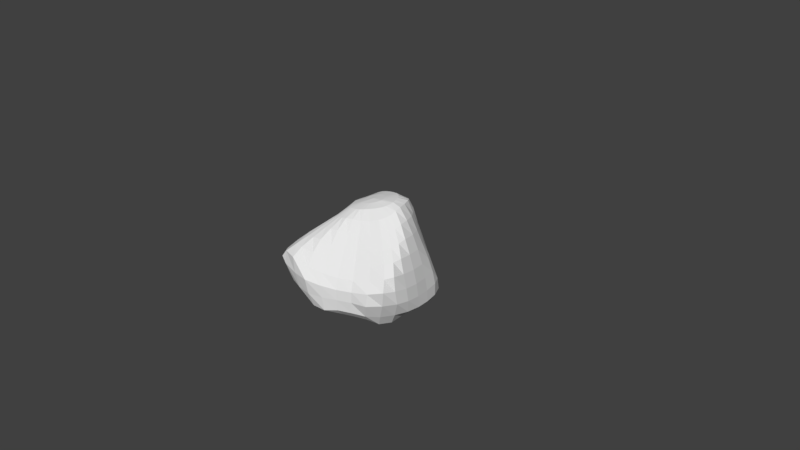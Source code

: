 # Source: scrubrock.blend  (saved by Blender 2.78.0; exported with 4.5.12 LTS)
import bpy
from mathutils import Matrix  # noqa: F401  (used for matrix-valued properties, if any)

bpy.ops.wm.read_factory_settings(use_empty=True)
scene = bpy.context.scene
scene.name = 'Scene'

# ---- collections
col_collection_1 = bpy.data.collections.new('Collection 1'); scene.collection.children.link(col_collection_1)

# ---- world
world_world = bpy.data.worlds.new('World'); scene.world = world_world
world_world.color = (0.05088, 0.05088, 0.05088)
world_world.use_sun_shadow = False
world_world.sun_shadow_jitter_overblur = 0.0
world_world.cycles.sampling_method = 'MANUAL'

# ---- cameras
cam_camera = bpy.data.cameras.new('Camera')
cam_camera.clip_end = 100.0
cam_camera.lens = 35.0
cam_camera.sensor_width = 32.0
cam_camera.sensor_height = 18.0
cam_camera.ortho_scale = 7.314
cam_camera.dof.focus_distance = 0.0

# ---- meshes
me_sphere = bpy.data.meshes.new('Sphere')
me_sphere.from_pydata([(0.09441, 0.1728, 0.8103), (0.1254, 0.3171, 0.8115), (0.1532, 0.4396, 0.718), (0.1556, 0.4993, 0.5818), (0.1403, 0.5332, 0.4387), (0.1165, 0.567, 0.2933), (0.1024, 0.6001, 0.1287), (0.1099, 0.6345, -0.06255), (0.1191, 0.6684, -0.2479), (0.1243, 0.6725, -0.4005), (0.1232, 0.6314, -0.4584), (0.1322, 0.6018, -0.4836), (0.1276, 0.4969, -0.5285), (0.1003, 0.3571, -0.5785), (0.06707, 0.1837, -0.5995), (0.1233, 0.1644, 0.8155), (0.1889, 0.3071, 0.8235), (0.2425, 0.4221, 0.7432), (0.2694, 0.4747, 0.6144), (0.2741, 0.5005, 0.475), (0.2733, 0.526, 0.3208), (0.2885, 0.5528, 0.1303), (0.2998, 0.5869, -0.06085), (0.3054, 0.6219, -0.2462), (0.3012, 0.6364, -0.406), (0.2818, 0.5988, -0.4665), (0.2581, 0.5672, -0.4937), (0.2262, 0.47, -0.5354), (0.168, 0.3374, -0.5833), (0.1016, 0.1734, -0.6012), (0.1497, 0.1506, 0.82), (0.2445, 0.2849, 0.8327), (0.3093, 0.3939, 0.7642), (0.3539, 0.4448, 0.6399), (0.3908, 0.4641, 0.5016), (0.4433, 0.4824, 0.3279), (0.4691, 0.5065, 0.1377), (0.4835, 0.5384, -0.05361), (0.4854, 0.5736, -0.2392), (0.474, 0.608, -0.4125), (0.4409, 0.5954, -0.4964), (0.3779, 0.5225, -0.5142), (0.3185, 0.4304, -0.5501), (0.2306, 0.306, -0.5927), (0.1334, 0.1563, -0.6027), (0.1728, 0.1319, 0.8232), (0.2865, 0.2501, 0.8364), (0.3633, 0.3547, 0.7842), (0.4089, 0.3957, 0.6499), (0.4718, 0.406, 0.4808), (0.5406, 0.4277, 0.3082), (0.5996, 0.4555, 0.1309), (0.6475, 0.4905, -0.0445), (0.6526, 0.5263, -0.227), (0.6311, 0.5622, -0.4012), (0.5852, 0.5816, -0.5358), (0.4926, 0.4853, -0.575), (0.3991, 0.372, -0.5749), (0.2856, 0.2638, -0.6051), (0.1613, 0.1329, -0.6041), (0.1918, 0.1085, 0.8251), (0.3213, 0.2034, 0.8372), (0.4097, 0.2944, 0.8027), (0.4695, 0.3243, 0.6404), (0.5382, 0.3455, 0.466), (0.6128, 0.3667, 0.29), (0.6841, 0.3992, 0.1153), (0.7359, 0.4332, -0.0595), (0.7718, 0.4741, -0.2248), (0.766, 0.5041, -0.3851), (0.6899, 0.4613, -0.5323), (0.5815, 0.3899, -0.6046), (0.4632, 0.3043, -0.5933), (0.3301, 0.2091, -0.6058), (0.1843, 0.1043, -0.6053), (0.03151, -0.005095, -0.5983), (0.2061, 0.08125, 0.8254), (0.3505, 0.1458, 0.8355), (0.4549, 0.1939, 0.8015), (0.5405, 0.2327, 0.6481), (0.6123, 0.2593, 0.4721), (0.6815, 0.2916, 0.2894), (0.749, 0.3252, 0.1097), (0.8023, 0.3513, -0.06507), (0.8377, 0.363, -0.231), (0.8487, 0.3527, -0.3852), (0.7603, 0.3172, -0.5205), (0.6338, 0.2669, -0.5718), (0.5114, 0.2109, -0.5872), (0.3631, 0.1444, -0.6022), (0.2013, 0.07138, -0.6062), (0.2145, 0.05087, 0.8244), (0.3724, 0.07909, 0.831), (0.4906, 0.08395, 0.8025), (0.5937, 0.1003, 0.6564), (0.6808, 0.1178, 0.4866), (0.7546, 0.1356, 0.3046), (0.8148, 0.1529, 0.1189), (0.8546, 0.1682, -0.06583), (0.8818, 0.1769, -0.2371), (0.8926, 0.1778, -0.3898), (0.7885, 0.1604, -0.4895), (0.6621, 0.1338, -0.5611), (0.5421, 0.1078, -0.583), (0.3836, 0.07398, -0.6003), (0.2119, 0.03558, -0.6069), (0.2125, 0.0244, 0.8203), (0.3661, 0.03024, 0.8175), (0.4938, 0.007043, 0.7779), (0.6166, -0.02076, 0.6491), (0.7244, -0.05185, 0.5021), (0.805, -0.05321, 0.3229), (0.869, -0.04752, 0.1387), (0.9096, -0.03601, -0.04578), (0.9242, -0.01947, -0.224), (0.9162, -0.001387, -0.3867), (0.801, -0.001841, -0.4856), (0.674, -0.003708, -0.5581), (0.5523, 0.0005964, -0.5825), (0.3907, 0.0005529, -0.6001), (0.2155, -0.001778, -0.6072), (0.2001, 0.003525, 0.8132), (0.3458, -0.01692, 0.8027), (0.4752, -0.05699, 0.7396), (0.6006, -0.1001, 0.6063), (0.718, -0.153, 0.4718), (0.8314, -0.2231, 0.3391), (0.8982, -0.2429, 0.165), (0.939, -0.2353, -0.01922), (0.9523, -0.2148, -0.1984), (0.9154, -0.1836, -0.3774), (0.7907, -0.1637, -0.4978), (0.6666, -0.1407, -0.565), (0.5444, -0.1065, -0.5855), (0.3842, -0.073, -0.6017), (0.212, -0.03925, -0.6072), (0.183, -0.01748, 0.8053), (0.3145, -0.064, 0.7883), (0.4433, -0.121, 0.7099), (0.569, -0.1801, 0.5733), (0.6871, -0.2455, 0.4375), (0.8088, -0.3269, 0.3171), (0.9137, -0.4137, 0.1958), (0.9412, -0.4216, 0.01258), (0.9502, -0.3977, -0.1695), (0.8653, -0.3577, -0.376), (0.7673, -0.3186, -0.5422), (0.6431, -0.2716, -0.5861), (0.5154, -0.2094, -0.5932), (0.3642, -0.1439, -0.6052), (0.2016, -0.07539, -0.607), (0.1619, -0.03773, 0.7973), (0.2642, -0.1103, 0.7729), (0.3926, -0.1829, 0.6873), (0.5188, -0.2572, 0.5524), (0.6347, -0.3351, 0.4164), (0.7519, -0.4214, 0.297), (0.8506, -0.5118, 0.1745), (0.9078, -0.5832, 0.04125), (0.8657, -0.5628, -0.1665), (0.7718, -0.5146, -0.3806), (0.6898, -0.4603, -0.5428), (0.5862, -0.3879, -0.5985), (0.4684, -0.3028, -0.6012), (0.3315, -0.2089, -0.6076), (0.1846, -0.1088, -0.6065), (0.138, -0.05615, 0.7896), (0.2033, -0.154, 0.7585), (0.2964, -0.2428, 0.6578), (0.4012, -0.3312, 0.5173), (0.5044, -0.4206, 0.3795), (0.6003, -0.5075, 0.2483), (0.6772, -0.5965, 0.1161), (0.7313, -0.6816, -0.01233), (0.7203, -0.7008, -0.1793), (0.6475, -0.6423, -0.3729), (0.5727, -0.5559, -0.4892), (0.4932, -0.4758, -0.5603), (0.4035, -0.3819, -0.5908), (0.287, -0.2654, -0.6029), (0.1617, -0.1383, -0.6057), (0.1131, -0.07235, 0.782), (0.1449, -0.191, 0.7463), (0.2013, -0.2997, 0.6457), (0.2706, -0.4002, 0.4964), (0.3426, -0.4988, 0.3502), (0.4169, -0.5931, 0.2137), (0.4813, -0.687, 0.07804), (0.5176, -0.7441, -0.05167), (0.5127, -0.7473, -0.1973), (0.4954, -0.734, -0.3547), (0.4406, -0.6452, -0.4647), (0.3847, -0.5519, -0.5399), (0.322, -0.4475, -0.5804), (0.2322, -0.3122, -0.597), (0.1338, -0.1626, -0.6047), (0.08756, -0.08493, 0.7752), (0.09062, -0.217, 0.7353), (0.1065, -0.3512, 0.65), (0.1498, -0.4657, 0.5016), (0.1999, -0.5748, 0.3551), (0.2543, -0.6752, 0.2158), (0.3038, -0.7768, 0.07505), (0.3341, -0.8326, -0.05599), (0.3382, -0.8312, -0.1986), (0.3345, -0.8159, -0.3519), (0.2964, -0.72, -0.4606), (0.2682, -0.6141, -0.5333), (0.2308, -0.4984, -0.5741), (0.1695, -0.3475, -0.5927), (0.102, -0.1809, -0.6035), (0.06231, -0.09327, 0.7696), (0.04111, -0.2325, 0.7261), (0.02176, -0.3835, 0.647), (0.02436, -0.5277, 0.529), (0.05012, -0.6468, 0.3855), (0.08458, -0.7608, 0.2435), (0.1245, -0.8687, 0.1043), (0.1598, -0.9394, -0.02544), (0.1713, -0.9272, -0.1935), (0.1791, -0.9037, -0.3823), (0.159, -0.7787, -0.4724), (0.1536, -0.6611, -0.5387), (0.1341, -0.5292, -0.5701), (0.1015, -0.3701, -0.5903), (0.06738, -0.1924, -0.6021), (0.03808, -0.09716, 0.7652), (-0.004026, -0.2383, 0.7193), (-0.04461, -0.3928, 0.6334), (-0.07457, -0.5492, 0.5289), (-0.09029, -0.7044, 0.4253), (-0.07942, -0.8378, 0.2941), (-0.05058, -0.9473, 0.155), (-0.01203, -1.033, 0.02219), (-0.005171, -0.9951, -0.1854), (6.357e-08, -0.9239, -0.3827), (0.01101, -0.8097, -0.479), (0.02425, -0.6749, -0.5354), (0.03305, -0.54, -0.569), (0.03091, -0.379, -0.5901), (0.03143, -0.1967, -0.6005), (0.01569, -0.09659, 0.7621), (-0.04527, -0.2362, 0.7144), (-0.1031, -0.3883, 0.6245), (-0.1627, -0.5529, 0.5196), (-0.2131, -0.7198, 0.4183), (-0.2464, -0.8805, 0.3263), (-0.2472, -1.019, 0.2359), (-0.2152, -1.025, 0.03153), (-0.1988, -0.9827, -0.1811), (-0.1684, -0.8803, -0.3603), (-0.1386, -0.7717, -0.4691), (-0.1085, -0.6611, -0.5233), (-0.06913, -0.5324, -0.5711), (-0.03969, -0.3738, -0.5915), (-0.004526, -0.1937, -0.5987), (-0.002726, -0.09103, 0.7603), (-0.07871, -0.2254, 0.7107), (-0.1548, -0.3754, 0.6154), (-0.2326, -0.5395, 0.5117), (-0.3026, -0.706, 0.4126), (-0.3605, -0.8684, 0.3271), (-0.429, -0.9812, 0.2399), (-0.438, -0.9969, 0.06102), (-0.3859, -0.9303, -0.1781), (-0.3348, -0.8119, -0.3479), (-0.2906, -0.7196, -0.4668), (-0.2378, -0.6294, -0.5197), (-0.1685, -0.506, -0.5741), (-0.1075, -0.3545, -0.5932), (-0.03908, -0.1835, -0.5969), (0.06342, 0.03141, 0.7973), (-0.01737, -0.08192, 0.7594), (-0.1056, -0.205, 0.7095), (-0.1926, -0.3448, 0.6081), (-0.2822, -0.5028, 0.5079), (-0.3774, -0.6493, 0.406), (-0.4748, -0.7685, 0.2974), (-0.561, -0.8618, 0.1889), (-0.6223, -0.9124, 0.06697), (-0.578, -0.8541, -0.1612), (-0.4974, -0.7334, -0.3526), (-0.4385, -0.6545, -0.4715), (-0.3585, -0.5772, -0.5286), (-0.2618, -0.4622, -0.5714), (-0.17, -0.3213, -0.5908), (-0.07092, -0.1664, -0.5951), (-0.035, -0.06096, 0.7576), (-0.1325, -0.169, 0.7086), (-0.2323, -0.2785, 0.5907), (-0.3406, -0.3956, 0.4681), (-0.4425, -0.5133, 0.3537), (-0.5439, -0.6189, 0.2418), (-0.6412, -0.7044, 0.1324), (-0.7256, -0.757, 0.01805), (-0.7369, -0.7333, -0.1564), (-0.6535, -0.6534, -0.3825), (-0.5759, -0.5839, -0.4904), (-0.4627, -0.5005, -0.5304), (-0.3409, -0.3978, -0.5561), (-0.2243, -0.2757, -0.5816), (-0.09882, -0.1431, -0.5933), (-0.05182, -0.03328, 0.7558), (-0.1692, -0.1075, 0.7042), (-0.2786, -0.183, 0.5677), (-0.3786, -0.2731, 0.4422), (-0.4793, -0.3663, 0.3222), (-0.5812, -0.4549, 0.2067), (-0.6801, -0.5301, 0.09501), (-0.7664, -0.5701, -0.02985), (-0.8158, -0.562, -0.1855), (-0.7505, -0.5109, -0.3684), (-0.6589, -0.4583, -0.4551), (-0.5364, -0.3958, -0.4991), (-0.4055, -0.3167, -0.5415), (-0.2691, -0.2198, -0.5726), (-0.1217, -0.1145, -0.5918), (-0.06444, -0.004227, 0.7557), (-0.1982, -0.04094, 0.7021), (-0.3109, -0.0879, 0.5638), (-0.4086, -0.151, 0.4364), (-0.509, -0.2208, 0.3142), (-0.6095, -0.2887, 0.1945), (-0.7075, -0.3472, 0.07588), (-0.781, -0.3749, -0.05675), (-0.7923, -0.3703, -0.1964), (-0.7642, -0.3397, -0.3278), (-0.6957, -0.3116, -0.4176), (-0.5912, -0.2762, -0.4769), (-0.4529, -0.2234, -0.5316), (-0.3024, -0.1555, -0.5666), (-0.1387, -0.08172, -0.5906), (-0.07262, 0.02475, 0.7574), (-0.2134, 0.02046, 0.6947), (-0.3358, 0.009496, 0.5719), (-0.4345, -0.02643, 0.446), (-0.5322, -0.0712, 0.322), (-0.6329, -0.1214, 0.2018), (-0.7317, -0.1566, 0.0691), (-0.8004, -0.1777, -0.06871), (-0.8092, -0.1762, -0.2064), (-0.7889, -0.1637, -0.3275), (-0.7309, -0.1573, -0.406), (-0.6267, -0.1464, -0.4672), (-0.4817, -0.1216, -0.5266), (-0.323, -0.08542, -0.5639), (-0.1492, -0.04596, -0.5898), (-0.07551, 0.05312, 0.7601), (-0.2175, 0.07772, 0.6902), (-0.3456, 0.09839, 0.5758), (-0.4563, 0.09928, 0.4689), (-0.5562, 0.07736, 0.3479), (-0.6563, 0.0532, 0.2195), (-0.7554, 0.03397, 0.08142), (-0.8267, 0.01873, -0.06665), (-0.8408, 0.0135, -0.2134), (-0.8185, 0.01307, -0.3391), (-0.7559, 0.0002837, -0.4109), (-0.6411, -0.01131, -0.4704), (-0.4924, -0.01538, -0.5283), (-0.3299, -0.01216, -0.5647), (-0.1527, -0.008622, -0.5895), (-0.07311, 0.07999, 0.7637), (-0.2117, 0.1303, 0.6911), (-0.3432, 0.1786, 0.5774), (-0.4645, 0.2136, 0.4806), (-0.5909, 0.2404, 0.3901), (-0.7117, 0.2604, 0.27), (-0.8138, 0.2552, 0.134), (-0.8836, 0.2396, -0.02785), (-0.9008, 0.2082, -0.2101), (-0.8862, 0.1803, -0.3752), (-0.7881, 0.1533, -0.4576), (-0.6352, 0.1238, -0.4889), (-0.4839, 0.09125, -0.5364), (-0.3231, 0.06143, -0.5688), (-0.1492, 0.02886, -0.5895), (-0.06559, 0.1046, 0.7683), (-0.1967, 0.1771, 0.6981), (-0.3325, 0.2527, 0.5857), (-0.4659, 0.3219, 0.4958), (-0.6074, 0.3903, 0.4051), (-0.75, 0.4499, 0.3088), (-0.8738, 0.4912, 0.1966), (-0.9395, 0.4799, 0.03264), (-0.9288, 0.4378, -0.1699), (-0.8676, 0.3701, -0.3586), (-0.7418, 0.309, -0.4583), (-0.6066, 0.254, -0.5167), (-0.4549, 0.1944, -0.5496), (-0.3026, 0.1325, -0.5762), (-0.1387, 0.06503, -0.59), (-0.05323, 0.1262, 0.7735), (-0.1737, 0.2173, 0.7114), (-0.3051, 0.3149, 0.6048), (-0.4531, 0.4165, 0.5148), (-0.6032, 0.5178, 0.4223), (-0.7509, 0.5989, 0.3307), (-0.8758, 0.6641, 0.2188), (-0.9447, 0.6939, 0.07605), (-0.9145, 0.6437, -0.1347), (-0.8048, 0.5515, -0.3505), (-0.6665, 0.4533, -0.4641), (-0.5432, 0.3764, -0.5253), (-0.4063, 0.29, -0.5631), (-0.2694, 0.1982, -0.5825), (-0.1217, 0.09852, -0.5908), (-0.03646, 0.1443, 0.7794), (-0.1427, 0.2498, 0.73), (-0.2614, 0.3625, 0.6308), (-0.41, 0.4936, 0.5352), (-0.5674, 0.6158, 0.4438), (-0.7064, 0.6992, 0.3318), (-0.8024, 0.7612, 0.2016), (-0.8471, 0.8325, 0.07148), (-0.8014, 0.8012, -0.1294), (-0.6993, 0.6993, -0.3545), (-0.5664, 0.5805, -0.4769), (-0.4582, 0.4846, -0.5367), (-0.3403, 0.3745, -0.5769), (-0.2244, 0.2562, -0.5854), (-0.09881, 0.128, -0.5919), (-0.01576, 0.1585, 0.7856), (-0.1044, 0.2742, 0.7526), (-0.2046, 0.4025, 0.6542), (-0.3361, 0.5455, 0.5602), (-0.4718, 0.6719, 0.4565), (-0.5652, 0.7436, 0.3097), (-0.6371, 0.8073, 0.1689), (-0.6822, 0.8737, 0.03938), (-0.6423, 0.8846, -0.1448), (-0.5502, 0.7925, -0.3476), (-0.4444, 0.6711, -0.4827), (-0.3554, 0.5741, -0.5541), (-0.2606, 0.4442, -0.5837), (-0.1696, 0.3041, -0.5886), (-0.07094, 0.1524, -0.5932), (0.008277, 0.1685, 0.792), (-0.05849, 0.2917, 0.772), (-0.134, 0.4305, 0.6777), (-0.2255, 0.5603, 0.5627), (-0.3126, 0.6596, 0.4283), (-0.391, 0.7362, 0.2885), (-0.4542, 0.7938, 0.1487), (-0.4949, 0.8363, 0.01011), (-0.4461, 0.8286, -0.1944), (-0.371, 0.786, -0.3709), (-0.3047, 0.7217, -0.4808), (-0.2381, 0.6264, -0.5584), (-0.1708, 0.487, -0.5631), (-0.1073, 0.3393, -0.59), (-0.03915, 0.1708, -0.5947), (0.03492, 0.1743, 0.7986), (-0.004516, 0.3064, 0.7867), (-0.04023, 0.4445, 0.6879), (-0.08716, 0.5421, 0.5514), (-0.1447, 0.6085, 0.4072), (-0.2009, 0.6602, 0.261), (-0.2502, 0.7069, 0.1173), (-0.2706, 0.7382, -0.04047), (-0.2423, 0.7537, -0.2347), (-0.2125, 0.7598, -0.3955), (-0.1771, 0.7011, -0.4672), (-0.1226, 0.6279, -0.503), (-0.07361, 0.5095, -0.539), (-0.03997, 0.3584, -0.5832), (-0.00466, 0.1823, -0.5962), (0.06416, 0.1759, 0.8048), (0.05852, 0.3155, 0.7999), (0.05954, 0.4492, 0.6988), (0.03919, 0.5223, 0.5584), (0.004115, 0.5655, 0.4125), (-0.03438, 0.6062, 0.2652), (-0.07287, 0.6461, 0.1206), (-0.07848, 0.6806, -0.05857), (-0.06598, 0.7123, -0.2442), (-0.05038, 0.7119, -0.3952), (-0.03409, 0.665, -0.4562), (0.003649, 0.6214, -0.4842), (0.02643, 0.5101, -0.5288), (0.03007, 0.3641, -0.5785), (0.0312, 0.1867, -0.5979)], [], [(478, 477, 10, 11), (471, 470, 3, 4), (479, 478, 11, 12), (472, 471, 4, 5), (480, 479, 12, 13), (473, 472, 5, 6), (481, 480, 13, 14), (474, 473, 6, 7), (467, 271, 0), (75, 481, 14), (475, 474, 7, 8), (468, 467, 0, 1), (476, 475, 8, 9), (469, 468, 1, 2), (477, 476, 9, 10), (470, 469, 2, 3), (2, 1, 16, 17), (10, 9, 24, 25), (3, 2, 17, 18), (11, 10, 25, 26), (4, 3, 18, 19), (12, 11, 26, 27), (5, 4, 19, 20), (13, 12, 27, 28), (6, 5, 20, 21), (14, 13, 28, 29), (7, 6, 21, 22), (0, 271, 15), (75, 14, 29), (8, 7, 22, 23), (1, 0, 15, 16), (9, 8, 23, 24), (21, 20, 35, 36), (29, 28, 43, 44), (22, 21, 36, 37), (15, 271, 30), (75, 29, 44), (23, 22, 37, 38), (16, 15, 30, 31), (24, 23, 38, 39), (17, 16, 31, 32), (25, 24, 39, 40), (18, 17, 32, 33), (26, 25, 40, 41), (19, 18, 33, 34), (27, 26, 41, 42), (20, 19, 34, 35), (28, 27, 42, 43), (40, 39, 54, 55), (33, 32, 47, 48), (41, 40, 55, 56), (34, 33, 48, 49), (42, 41, 56, 57), (35, 34, 49, 50), (43, 42, 57, 58), (36, 35, 50, 51), (44, 43, 58, 59), (37, 36, 51, 52), (30, 271, 45), (75, 44, 59), (38, 37, 52, 53), (31, 30, 45, 46), (39, 38, 53, 54), (32, 31, 46, 47), (59, 58, 73, 74), (52, 51, 66, 67), (45, 271, 60), (75, 59, 74), (53, 52, 67, 68), (46, 45, 60, 61), (54, 53, 68, 69), (47, 46, 61, 62), (55, 54, 69, 70), (48, 47, 62, 63), (56, 55, 70, 71), (49, 48, 63, 64), (57, 56, 71, 72), (50, 49, 64, 65), (58, 57, 72, 73), (51, 50, 65, 66), (71, 70, 86, 87), (64, 63, 79, 80), (72, 71, 87, 88), (65, 64, 80, 81), (73, 72, 88, 89), (66, 65, 81, 82), (74, 73, 89, 90), (67, 66, 82, 83), (60, 271, 76), (75, 74, 90), (68, 67, 83, 84), (61, 60, 76, 77), (69, 68, 84, 85), (62, 61, 77, 78), (70, 69, 85, 86), (63, 62, 78, 79), (76, 271, 91), (75, 90, 105), (84, 83, 98, 99), (77, 76, 91, 92), (85, 84, 99, 100), (78, 77, 92, 93), (86, 85, 100, 101), (79, 78, 93, 94), (87, 86, 101, 102), (80, 79, 94, 95), (88, 87, 102, 103), (81, 80, 95, 96), (89, 88, 103, 104), (82, 81, 96, 97), (90, 89, 104, 105), (83, 82, 97, 98), (95, 94, 109, 110), (103, 102, 117, 118), (96, 95, 110, 111), (104, 103, 118, 119), (97, 96, 111, 112), (105, 104, 119, 120), (98, 97, 112, 113), (91, 271, 106), (75, 105, 120), (99, 98, 113, 114), (92, 91, 106, 107), (100, 99, 114, 115), (93, 92, 107, 108), (101, 100, 115, 116), (94, 93, 108, 109), (102, 101, 116, 117), (114, 113, 128, 129), (107, 106, 121, 122), (115, 114, 129, 130), (108, 107, 122, 123), (116, 115, 130, 131), (109, 108, 123, 124), (117, 116, 131, 132), (110, 109, 124, 125), (118, 117, 132, 133), (111, 110, 125, 126), (119, 118, 133, 134), (112, 111, 126, 127), (120, 119, 134, 135), (113, 112, 127, 128), (106, 271, 121), (75, 120, 135), (133, 132, 147, 148), (126, 125, 140, 141), (134, 133, 148, 149), (127, 126, 141, 142), (135, 134, 149, 150), (128, 127, 142, 143), (121, 271, 136), (75, 135, 150), (129, 128, 143, 144), (122, 121, 136, 137), (130, 129, 144, 145), (123, 122, 137, 138), (131, 130, 145, 146), (124, 123, 138, 139), (132, 131, 146, 147), (125, 124, 139, 140), (137, 136, 151, 152), (145, 144, 159, 160), (138, 137, 152, 153), (146, 145, 160, 161), (139, 138, 153, 154), (147, 146, 161, 162), (140, 139, 154, 155), (148, 147, 162, 163), (141, 140, 155, 156), (149, 148, 163, 164), (142, 141, 156, 157), (150, 149, 164, 165), (143, 142, 157, 158), (136, 271, 151), (75, 150, 165), (144, 143, 158, 159), (156, 155, 170, 171), (164, 163, 178, 179), (157, 156, 171, 172), (165, 164, 179, 180), (158, 157, 172, 173), (151, 271, 166), (75, 165, 180), (159, 158, 173, 174), (152, 151, 166, 167), (160, 159, 174, 175), (153, 152, 167, 168), (161, 160, 175, 176), (154, 153, 168, 169), (162, 161, 176, 177), (155, 154, 169, 170), (163, 162, 177, 178), (175, 174, 189, 190), (168, 167, 182, 183), (176, 175, 190, 191), (169, 168, 183, 184), (177, 176, 191, 192), (170, 169, 184, 185), (178, 177, 192, 193), (171, 170, 185, 186), (179, 178, 193, 194), (172, 171, 186, 187), (180, 179, 194, 195), (173, 172, 187, 188), (166, 271, 181), (75, 180, 195), (174, 173, 188, 189), (167, 166, 181, 182), (194, 193, 208, 209), (187, 186, 201, 202), (195, 194, 209, 210), (188, 187, 202, 203), (181, 271, 196), (75, 195, 210), (189, 188, 203, 204), (182, 181, 196, 197), (190, 189, 204, 205), (183, 182, 197, 198), (191, 190, 205, 206), (184, 183, 198, 199), (192, 191, 206, 207), (185, 184, 199, 200), (193, 192, 207, 208), (186, 185, 200, 201), (206, 205, 220, 221), (199, 198, 213, 214), (207, 206, 221, 222), (200, 199, 214, 215), (208, 207, 222, 223), (201, 200, 215, 216), (209, 208, 223, 224), (202, 201, 216, 217), (210, 209, 224, 225), (203, 202, 217, 218), (196, 271, 211), (75, 210, 225), (204, 203, 218, 219), (197, 196, 211, 212), (205, 204, 219, 220), (198, 197, 212, 213), (225, 224, 239, 240), (218, 217, 232, 233), (211, 271, 226), (75, 225, 240), (219, 218, 233, 234), (212, 211, 226, 227), (220, 219, 234, 235), (213, 212, 227, 228), (221, 220, 235, 236), (214, 213, 228, 229), (222, 221, 236, 237), (215, 214, 229, 230), (223, 222, 237, 238), (216, 215, 230, 231), (224, 223, 238, 239), (217, 216, 231, 232), (229, 228, 243, 244), (237, 236, 251, 252), (230, 229, 244, 245), (238, 237, 252, 253), (231, 230, 245, 246), (239, 238, 253, 254), (232, 231, 246, 247), (240, 239, 254, 255), (233, 232, 247, 248), (226, 271, 241), (75, 240, 255), (234, 233, 248, 249), (227, 226, 241, 242), (235, 234, 249, 250), (228, 227, 242, 243), (236, 235, 250, 251), (248, 247, 262, 263), (241, 271, 256), (75, 255, 270), (249, 248, 263, 264), (242, 241, 256, 257), (250, 249, 264, 265), (243, 242, 257, 258), (251, 250, 265, 266), (244, 243, 258, 259), (252, 251, 266, 267), (245, 244, 259, 260), (253, 252, 267, 268), (246, 245, 260, 261), (254, 253, 268, 269), (247, 246, 261, 262), (255, 254, 269, 270), (267, 266, 282, 283), (260, 259, 275, 276), (268, 267, 283, 284), (261, 260, 276, 277), (269, 268, 284, 285), (262, 261, 277, 278), (270, 269, 285, 286), (263, 262, 278, 279), (256, 271, 272), (75, 270, 286), (264, 263, 279, 280), (257, 256, 272, 273), (265, 264, 280, 281), (258, 257, 273, 274), (266, 265, 281, 282), (259, 258, 274, 275), (272, 271, 287), (75, 286, 301), (280, 279, 294, 295), (273, 272, 287, 288), (281, 280, 295, 296), (274, 273, 288, 289), (282, 281, 296, 297), (275, 274, 289, 290), (283, 282, 297, 298), (276, 275, 290, 291), (284, 283, 298, 299), (277, 276, 291, 292), (285, 284, 299, 300), (278, 277, 292, 293), (286, 285, 300, 301), (279, 278, 293, 294), (291, 290, 305, 306), (299, 298, 313, 314), (292, 291, 306, 307), (300, 299, 314, 315), (293, 292, 307, 308), (301, 300, 315, 316), (294, 293, 308, 309), (287, 271, 302), (75, 301, 316), (295, 294, 309, 310), (288, 287, 302, 303), (296, 295, 310, 311), (289, 288, 303, 304), (297, 296, 311, 312), (290, 289, 304, 305), (298, 297, 312, 313), (310, 309, 324, 325), (303, 302, 317, 318), (311, 310, 325, 326), (304, 303, 318, 319), (312, 311, 326, 327), (305, 304, 319, 320), (313, 312, 327, 328), (306, 305, 320, 321), (314, 313, 328, 329), (307, 306, 321, 322), (315, 314, 329, 330), (308, 307, 322, 323), (316, 315, 330, 331), (309, 308, 323, 324), (302, 271, 317), (75, 316, 331), (329, 328, 343, 344), (322, 321, 336, 337), (330, 329, 344, 345), (323, 322, 337, 338), (331, 330, 345, 346), (324, 323, 338, 339), (317, 271, 332), (75, 331, 346), (325, 324, 339, 340), (318, 317, 332, 333), (326, 325, 340, 341), (319, 318, 333, 334), (327, 326, 341, 342), (320, 319, 334, 335), (328, 327, 342, 343), (321, 320, 335, 336), (341, 340, 355, 356), (334, 333, 348, 349), (342, 341, 356, 357), (335, 334, 349, 350), (343, 342, 357, 358), (336, 335, 350, 351), (344, 343, 358, 359), (337, 336, 351, 352), (345, 344, 359, 360), (338, 337, 352, 353), (346, 345, 360, 361), (339, 338, 353, 354), (332, 271, 347), (75, 346, 361), (340, 339, 354, 355), (333, 332, 347, 348), (360, 359, 374, 375), (353, 352, 367, 368), (361, 360, 375, 376), (354, 353, 368, 369), (347, 271, 362), (75, 361, 376), (355, 354, 369, 370), (348, 347, 362, 363), (356, 355, 370, 371), (349, 348, 363, 364), (357, 356, 371, 372), (350, 349, 364, 365), (358, 357, 372, 373), (351, 350, 365, 366), (359, 358, 373, 374), (352, 351, 366, 367), (364, 363, 378, 379), (372, 371, 386, 387), (365, 364, 379, 380), (373, 372, 387, 388), (366, 365, 380, 381), (374, 373, 388, 389), (367, 366, 381, 382), (375, 374, 389, 390), (368, 367, 382, 383), (376, 375, 390, 391), (369, 368, 383, 384), (362, 271, 377), (75, 376, 391), (370, 369, 384, 385), (363, 362, 377, 378), (371, 370, 385, 386), (383, 382, 397, 398), (391, 390, 405, 406), (384, 383, 398, 399), (377, 271, 392), (75, 391, 406), (385, 384, 399, 400), (378, 377, 392, 393), (386, 385, 400, 401), (379, 378, 393, 394), (387, 386, 401, 402), (380, 379, 394, 395), (388, 387, 402, 403), (381, 380, 395, 396), (389, 388, 403, 404), (382, 381, 396, 397), (390, 389, 404, 405), (402, 401, 416, 417), (395, 394, 409, 410), (403, 402, 417, 418), (396, 395, 410, 411), (404, 403, 418, 419), (397, 396, 411, 412), (405, 404, 419, 420), (398, 397, 412, 413), (406, 405, 420, 421), (399, 398, 413, 414), (392, 271, 407), (75, 406, 421), (400, 399, 414, 415), (393, 392, 407, 408), (401, 400, 415, 416), (394, 393, 408, 409), (421, 420, 435, 436), (414, 413, 428, 429), (407, 271, 422), (75, 421, 436), (415, 414, 429, 430), (408, 407, 422, 423), (416, 415, 430, 431), (409, 408, 423, 424), (417, 416, 431, 432), (410, 409, 424, 425), (418, 417, 432, 433), (411, 410, 425, 426), (419, 418, 433, 434), (412, 411, 426, 427), (420, 419, 434, 435), (413, 412, 427, 428), (425, 424, 439, 440), (433, 432, 447, 448), (426, 425, 440, 441), (434, 433, 448, 449), (427, 426, 441, 442), (435, 434, 449, 450), (428, 427, 442, 443), (436, 435, 450, 451), (429, 428, 443, 444), (422, 271, 437), (75, 436, 451), (430, 429, 444, 445), (423, 422, 437, 438), (431, 430, 445, 446), (424, 423, 438, 439), (432, 431, 446, 447), (444, 443, 458, 459), (437, 271, 452), (75, 451, 466), (445, 444, 459, 460), (438, 437, 452, 453), (446, 445, 460, 461), (439, 438, 453, 454), (447, 446, 461, 462), (440, 439, 454, 455), (448, 447, 462, 463), (441, 440, 455, 456), (449, 448, 463, 464), (442, 441, 456, 457), (450, 449, 464, 465), (443, 442, 457, 458), (451, 450, 465, 466), (463, 462, 477, 478), (456, 455, 470, 471), (464, 463, 478, 479), (457, 456, 471, 472), (465, 464, 479, 480), (458, 457, 472, 473), (466, 465, 480, 481), (459, 458, 473, 474), (452, 271, 467), (75, 466, 481), (460, 459, 474, 475), (453, 452, 467, 468), (461, 460, 475, 476), (454, 453, 468, 469), (462, 461, 476, 477), (455, 454, 469, 470)])
me_sphere.use_remesh_preserve_volume = False
me_sphere.use_remesh_preserve_attributes = False
me_sphere.use_mirror_vertex_groups = False
me_sphere.update()

# ---- objects
ob_sphere = bpy.data.objects.new('Sphere', me_sphere)
ob_camera = bpy.data.objects.new('Camera', cam_camera)

# ---- transforms, parenting, visibility, modifiers, constraints
ob_sphere.location = (0.0, 0.0, 0.0)
ob_sphere.lineart.crease_threshold = 0.0
ob_camera.location = (7.481, -6.508, 5.344)
ob_camera.rotation_euler = (1.109, 0.0, 0.8149)
ob_camera.lock_rotations_4d = False
ob_camera.empty_display_type = 'ARROWS'
ob_camera.color = (0.0, 0.0, 0.0, 0.0)
ob_camera.display_type = 'WIRE'
ob_camera.lineart.crease_threshold = 0.0

# ---- collection membership
col_collection_1.objects.link(ob_sphere)
col_collection_1.objects.link(ob_camera)

# ---- scene / render settings (as saved in the file)
scene.camera = ob_camera
scene.frame_start = 1; scene.frame_end = 250; scene.frame_set(1)
scene.render.engine = 'CYCLES'
scene.render.resolution_percentage = 50
scene.render.dither_intensity = 0.0
scene.cycles.use_denoising = False
scene.cycles.samples = 128
scene.cycles.sampling_pattern = 'TABULATED_SOBOL'
scene.cycles.light_sampling_threshold = 0.0
scene.cycles.use_adaptive_sampling = False
scene.cycles.use_light_tree = False
scene.cycles.blur_glossy = 0.0
scene.cycles.sample_clamp_indirect = 0.0
scene.view_settings.view_transform = 'Standard'
bpy.context.view_layer.update()

# ---- added for rendering (the .blend has no usable light): sun
light_auto_sun = bpy.data.lights.new('AutoSun', 'SUN')
light_auto_sun.energy = 3.0
light_auto_sun.angle = 0.0523599
ob_auto_sun = bpy.data.objects.new('AutoSun', light_auto_sun)
scene.collection.objects.link(ob_auto_sun)
ob_auto_sun.rotation_euler = (0.872665, 0.174533, 0.523599)
bpy.context.view_layer.update()
